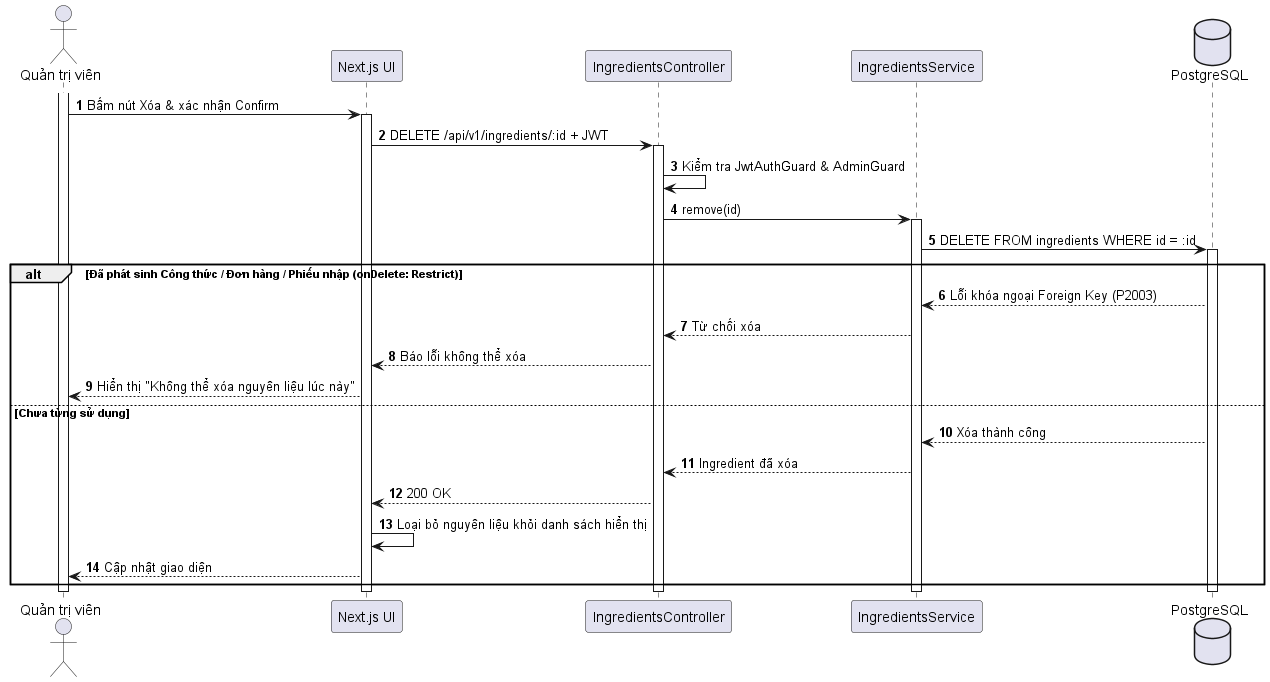

The diagram above was rendered by PlantUML. Its source (embedded in the PNG):
@startuml
autonumber
skinparam shadowing false
actor "Quản trị viên" as Admin
participant "Next.js UI" as UI
participant "IngredientsController" as API
participant "IngredientsService" as Svc
database "PostgreSQL" as DB

activate Admin
Admin -> UI : Bấm nút Xóa & xác nhận Confirm
activate UI
UI -> API : DELETE /api/v1/ingredients/:id + JWT
activate API
API -> API : Kiểm tra JwtAuthGuard & AdminGuard
API -> Svc : remove(id)
activate Svc
Svc -> DB : DELETE FROM ingredients WHERE id = :id
activate DB

alt Đã phát sinh Công thức / Đơn hàng / Phiếu nhập (onDelete: Restrict)
  DB --> Svc : Lỗi khóa ngoại Foreign Key (P2003)
  Svc --> API : Từ chối xóa
  API --> UI : Báo lỗi không thể xóa
  UI --> Admin : Hiển thị "Không thể xóa nguyên liệu lúc này"
else Chưa từng sử dụng
  DB --> Svc : Xóa thành công
  Svc --> API : Ingredient đã xóa
  API --> UI : 200 OK
  UI -> UI : Loại bỏ nguyên liệu khỏi danh sách hiển thị
  UI --> Admin : Cập nhật giao diện
end
deactivate DB
deactivate Svc
deactivate API
deactivate UI
deactivate Admin
@enduml